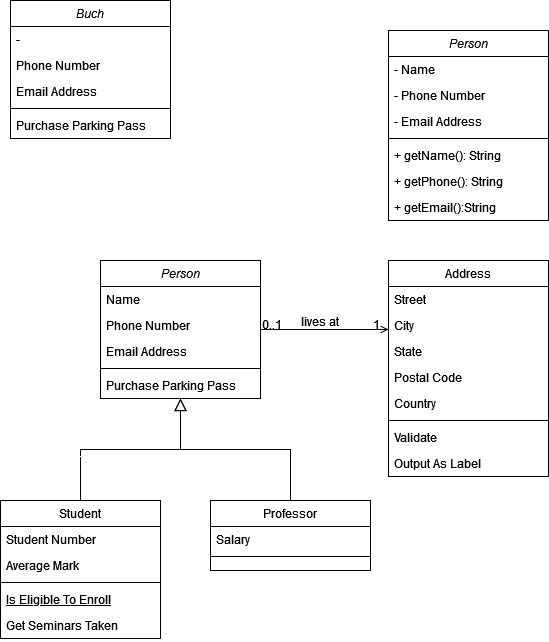

The diagram above was exported from draw.io. Its source (the exported page's mxGraphModel, read from the mxfile embedded in the PNG):
<mxGraphModel dx="1222" dy="1765" grid="1" gridSize="10" guides="1" tooltips="1" connect="1" arrows="1" fold="1" page="1" pageScale="1" pageWidth="827" pageHeight="1169" math="0" shadow="0">
  <root>
    <mxCell id="WIyWlLk6GJQsqaUBKTNV-0" />
    <mxCell id="WIyWlLk6GJQsqaUBKTNV-1" parent="WIyWlLk6GJQsqaUBKTNV-0" />
    <mxCell id="zkfFHV4jXpPFQw0GAbJ--0" value="Person" style="swimlane;fontStyle=2;align=center;verticalAlign=top;childLayout=stackLayout;horizontal=1;startSize=26;horizontalStack=0;resizeParent=1;resizeLast=0;collapsible=1;marginBottom=0;rounded=0;shadow=0;strokeWidth=1;" parent="WIyWlLk6GJQsqaUBKTNV-1" vertex="1">
      <mxGeometry x="220" y="120" width="160" height="138" as="geometry">
        <mxRectangle x="230" y="140" width="160" height="26" as="alternateBounds" />
      </mxGeometry>
    </mxCell>
    <mxCell id="zkfFHV4jXpPFQw0GAbJ--1" value="Name" style="text;align=left;verticalAlign=top;spacingLeft=4;spacingRight=4;overflow=hidden;rotatable=0;points=[[0,0.5],[1,0.5]];portConstraint=eastwest;" parent="zkfFHV4jXpPFQw0GAbJ--0" vertex="1">
      <mxGeometry y="26" width="160" height="26" as="geometry" />
    </mxCell>
    <mxCell id="zkfFHV4jXpPFQw0GAbJ--2" value="Phone Number" style="text;align=left;verticalAlign=top;spacingLeft=4;spacingRight=4;overflow=hidden;rotatable=0;points=[[0,0.5],[1,0.5]];portConstraint=eastwest;rounded=0;shadow=0;html=0;" parent="zkfFHV4jXpPFQw0GAbJ--0" vertex="1">
      <mxGeometry y="52" width="160" height="26" as="geometry" />
    </mxCell>
    <mxCell id="zkfFHV4jXpPFQw0GAbJ--3" value="Email Address" style="text;align=left;verticalAlign=top;spacingLeft=4;spacingRight=4;overflow=hidden;rotatable=0;points=[[0,0.5],[1,0.5]];portConstraint=eastwest;rounded=0;shadow=0;html=0;" parent="zkfFHV4jXpPFQw0GAbJ--0" vertex="1">
      <mxGeometry y="78" width="160" height="26" as="geometry" />
    </mxCell>
    <mxCell id="zkfFHV4jXpPFQw0GAbJ--4" value="" style="line;html=1;strokeWidth=1;align=left;verticalAlign=middle;spacingTop=-1;spacingLeft=3;spacingRight=3;rotatable=0;labelPosition=right;points=[];portConstraint=eastwest;" parent="zkfFHV4jXpPFQw0GAbJ--0" vertex="1">
      <mxGeometry y="104" width="160" height="8" as="geometry" />
    </mxCell>
    <mxCell id="zkfFHV4jXpPFQw0GAbJ--5" value="Purchase Parking Pass" style="text;align=left;verticalAlign=top;spacingLeft=4;spacingRight=4;overflow=hidden;rotatable=0;points=[[0,0.5],[1,0.5]];portConstraint=eastwest;" parent="zkfFHV4jXpPFQw0GAbJ--0" vertex="1">
      <mxGeometry y="112" width="160" height="26" as="geometry" />
    </mxCell>
    <mxCell id="zkfFHV4jXpPFQw0GAbJ--6" value="Student" style="swimlane;fontStyle=0;align=center;verticalAlign=top;childLayout=stackLayout;horizontal=1;startSize=26;horizontalStack=0;resizeParent=1;resizeLast=0;collapsible=1;marginBottom=0;rounded=0;shadow=0;strokeWidth=1;" parent="WIyWlLk6GJQsqaUBKTNV-1" vertex="1">
      <mxGeometry x="120" y="360" width="160" height="138" as="geometry">
        <mxRectangle x="130" y="380" width="160" height="26" as="alternateBounds" />
      </mxGeometry>
    </mxCell>
    <mxCell id="zkfFHV4jXpPFQw0GAbJ--7" value="Student Number" style="text;align=left;verticalAlign=top;spacingLeft=4;spacingRight=4;overflow=hidden;rotatable=0;points=[[0,0.5],[1,0.5]];portConstraint=eastwest;" parent="zkfFHV4jXpPFQw0GAbJ--6" vertex="1">
      <mxGeometry y="26" width="160" height="26" as="geometry" />
    </mxCell>
    <mxCell id="zkfFHV4jXpPFQw0GAbJ--8" value="Average Mark" style="text;align=left;verticalAlign=top;spacingLeft=4;spacingRight=4;overflow=hidden;rotatable=0;points=[[0,0.5],[1,0.5]];portConstraint=eastwest;rounded=0;shadow=0;html=0;" parent="zkfFHV4jXpPFQw0GAbJ--6" vertex="1">
      <mxGeometry y="52" width="160" height="26" as="geometry" />
    </mxCell>
    <mxCell id="zkfFHV4jXpPFQw0GAbJ--9" value="" style="line;html=1;strokeWidth=1;align=left;verticalAlign=middle;spacingTop=-1;spacingLeft=3;spacingRight=3;rotatable=0;labelPosition=right;points=[];portConstraint=eastwest;" parent="zkfFHV4jXpPFQw0GAbJ--6" vertex="1">
      <mxGeometry y="78" width="160" height="8" as="geometry" />
    </mxCell>
    <mxCell id="zkfFHV4jXpPFQw0GAbJ--10" value="Is Eligible To Enroll" style="text;align=left;verticalAlign=top;spacingLeft=4;spacingRight=4;overflow=hidden;rotatable=0;points=[[0,0.5],[1,0.5]];portConstraint=eastwest;fontStyle=4" parent="zkfFHV4jXpPFQw0GAbJ--6" vertex="1">
      <mxGeometry y="86" width="160" height="26" as="geometry" />
    </mxCell>
    <mxCell id="zkfFHV4jXpPFQw0GAbJ--11" value="Get Seminars Taken" style="text;align=left;verticalAlign=top;spacingLeft=4;spacingRight=4;overflow=hidden;rotatable=0;points=[[0,0.5],[1,0.5]];portConstraint=eastwest;" parent="zkfFHV4jXpPFQw0GAbJ--6" vertex="1">
      <mxGeometry y="112" width="160" height="26" as="geometry" />
    </mxCell>
    <mxCell id="zkfFHV4jXpPFQw0GAbJ--12" value="" style="endArrow=block;endSize=10;endFill=0;shadow=0;strokeWidth=1;rounded=0;edgeStyle=elbowEdgeStyle;elbow=vertical;" parent="WIyWlLk6GJQsqaUBKTNV-1" source="zkfFHV4jXpPFQw0GAbJ--6" target="zkfFHV4jXpPFQw0GAbJ--0" edge="1">
      <mxGeometry width="160" relative="1" as="geometry">
        <mxPoint x="200" y="203" as="sourcePoint" />
        <mxPoint x="200" y="203" as="targetPoint" />
      </mxGeometry>
    </mxCell>
    <mxCell id="zkfFHV4jXpPFQw0GAbJ--13" value="Professor" style="swimlane;fontStyle=0;align=center;verticalAlign=top;childLayout=stackLayout;horizontal=1;startSize=26;horizontalStack=0;resizeParent=1;resizeLast=0;collapsible=1;marginBottom=0;rounded=0;shadow=0;strokeWidth=1;" parent="WIyWlLk6GJQsqaUBKTNV-1" vertex="1">
      <mxGeometry x="330" y="360" width="160" height="70" as="geometry">
        <mxRectangle x="340" y="380" width="170" height="26" as="alternateBounds" />
      </mxGeometry>
    </mxCell>
    <mxCell id="zkfFHV4jXpPFQw0GAbJ--14" value="Salary" style="text;align=left;verticalAlign=top;spacingLeft=4;spacingRight=4;overflow=hidden;rotatable=0;points=[[0,0.5],[1,0.5]];portConstraint=eastwest;" parent="zkfFHV4jXpPFQw0GAbJ--13" vertex="1">
      <mxGeometry y="26" width="160" height="26" as="geometry" />
    </mxCell>
    <mxCell id="zkfFHV4jXpPFQw0GAbJ--15" value="" style="line;html=1;strokeWidth=1;align=left;verticalAlign=middle;spacingTop=-1;spacingLeft=3;spacingRight=3;rotatable=0;labelPosition=right;points=[];portConstraint=eastwest;" parent="zkfFHV4jXpPFQw0GAbJ--13" vertex="1">
      <mxGeometry y="52" width="160" height="8" as="geometry" />
    </mxCell>
    <mxCell id="zkfFHV4jXpPFQw0GAbJ--16" value="" style="endArrow=block;endSize=10;endFill=0;shadow=0;strokeWidth=1;rounded=0;edgeStyle=elbowEdgeStyle;elbow=vertical;" parent="WIyWlLk6GJQsqaUBKTNV-1" source="zkfFHV4jXpPFQw0GAbJ--13" target="zkfFHV4jXpPFQw0GAbJ--0" edge="1">
      <mxGeometry width="160" relative="1" as="geometry">
        <mxPoint x="210" y="373" as="sourcePoint" />
        <mxPoint x="310" y="271" as="targetPoint" />
      </mxGeometry>
    </mxCell>
    <mxCell id="zkfFHV4jXpPFQw0GAbJ--17" value="Address" style="swimlane;fontStyle=0;align=center;verticalAlign=top;childLayout=stackLayout;horizontal=1;startSize=26;horizontalStack=0;resizeParent=1;resizeLast=0;collapsible=1;marginBottom=0;rounded=0;shadow=0;strokeWidth=1;" parent="WIyWlLk6GJQsqaUBKTNV-1" vertex="1">
      <mxGeometry x="508" y="120" width="160" height="216" as="geometry">
        <mxRectangle x="550" y="140" width="160" height="26" as="alternateBounds" />
      </mxGeometry>
    </mxCell>
    <mxCell id="zkfFHV4jXpPFQw0GAbJ--18" value="Street" style="text;align=left;verticalAlign=top;spacingLeft=4;spacingRight=4;overflow=hidden;rotatable=0;points=[[0,0.5],[1,0.5]];portConstraint=eastwest;" parent="zkfFHV4jXpPFQw0GAbJ--17" vertex="1">
      <mxGeometry y="26" width="160" height="26" as="geometry" />
    </mxCell>
    <mxCell id="zkfFHV4jXpPFQw0GAbJ--19" value="City" style="text;align=left;verticalAlign=top;spacingLeft=4;spacingRight=4;overflow=hidden;rotatable=0;points=[[0,0.5],[1,0.5]];portConstraint=eastwest;rounded=0;shadow=0;html=0;" parent="zkfFHV4jXpPFQw0GAbJ--17" vertex="1">
      <mxGeometry y="52" width="160" height="26" as="geometry" />
    </mxCell>
    <mxCell id="zkfFHV4jXpPFQw0GAbJ--20" value="State" style="text;align=left;verticalAlign=top;spacingLeft=4;spacingRight=4;overflow=hidden;rotatable=0;points=[[0,0.5],[1,0.5]];portConstraint=eastwest;rounded=0;shadow=0;html=0;" parent="zkfFHV4jXpPFQw0GAbJ--17" vertex="1">
      <mxGeometry y="78" width="160" height="26" as="geometry" />
    </mxCell>
    <mxCell id="zkfFHV4jXpPFQw0GAbJ--21" value="Postal Code" style="text;align=left;verticalAlign=top;spacingLeft=4;spacingRight=4;overflow=hidden;rotatable=0;points=[[0,0.5],[1,0.5]];portConstraint=eastwest;rounded=0;shadow=0;html=0;" parent="zkfFHV4jXpPFQw0GAbJ--17" vertex="1">
      <mxGeometry y="104" width="160" height="26" as="geometry" />
    </mxCell>
    <mxCell id="zkfFHV4jXpPFQw0GAbJ--22" value="Country" style="text;align=left;verticalAlign=top;spacingLeft=4;spacingRight=4;overflow=hidden;rotatable=0;points=[[0,0.5],[1,0.5]];portConstraint=eastwest;rounded=0;shadow=0;html=0;" parent="zkfFHV4jXpPFQw0GAbJ--17" vertex="1">
      <mxGeometry y="130" width="160" height="26" as="geometry" />
    </mxCell>
    <mxCell id="zkfFHV4jXpPFQw0GAbJ--23" value="" style="line;html=1;strokeWidth=1;align=left;verticalAlign=middle;spacingTop=-1;spacingLeft=3;spacingRight=3;rotatable=0;labelPosition=right;points=[];portConstraint=eastwest;" parent="zkfFHV4jXpPFQw0GAbJ--17" vertex="1">
      <mxGeometry y="156" width="160" height="8" as="geometry" />
    </mxCell>
    <mxCell id="zkfFHV4jXpPFQw0GAbJ--24" value="Validate" style="text;align=left;verticalAlign=top;spacingLeft=4;spacingRight=4;overflow=hidden;rotatable=0;points=[[0,0.5],[1,0.5]];portConstraint=eastwest;" parent="zkfFHV4jXpPFQw0GAbJ--17" vertex="1">
      <mxGeometry y="164" width="160" height="26" as="geometry" />
    </mxCell>
    <mxCell id="zkfFHV4jXpPFQw0GAbJ--25" value="Output As Label" style="text;align=left;verticalAlign=top;spacingLeft=4;spacingRight=4;overflow=hidden;rotatable=0;points=[[0,0.5],[1,0.5]];portConstraint=eastwest;" parent="zkfFHV4jXpPFQw0GAbJ--17" vertex="1">
      <mxGeometry y="190" width="160" height="26" as="geometry" />
    </mxCell>
    <mxCell id="zkfFHV4jXpPFQw0GAbJ--26" value="" style="endArrow=open;shadow=0;strokeWidth=1;rounded=0;endFill=1;edgeStyle=elbowEdgeStyle;elbow=vertical;" parent="WIyWlLk6GJQsqaUBKTNV-1" source="zkfFHV4jXpPFQw0GAbJ--0" target="zkfFHV4jXpPFQw0GAbJ--17" edge="1">
      <mxGeometry x="0.5" y="41" relative="1" as="geometry">
        <mxPoint x="380" y="192" as="sourcePoint" />
        <mxPoint x="540" y="192" as="targetPoint" />
        <mxPoint x="-40" y="32" as="offset" />
      </mxGeometry>
    </mxCell>
    <mxCell id="zkfFHV4jXpPFQw0GAbJ--27" value="0..1" style="resizable=0;align=left;verticalAlign=bottom;labelBackgroundColor=none;fontSize=12;" parent="zkfFHV4jXpPFQw0GAbJ--26" connectable="0" vertex="1">
      <mxGeometry x="-1" relative="1" as="geometry">
        <mxPoint y="4" as="offset" />
      </mxGeometry>
    </mxCell>
    <mxCell id="zkfFHV4jXpPFQw0GAbJ--28" value="1" style="resizable=0;align=right;verticalAlign=bottom;labelBackgroundColor=none;fontSize=12;" parent="zkfFHV4jXpPFQw0GAbJ--26" connectable="0" vertex="1">
      <mxGeometry x="1" relative="1" as="geometry">
        <mxPoint x="-7" y="4" as="offset" />
      </mxGeometry>
    </mxCell>
    <mxCell id="zkfFHV4jXpPFQw0GAbJ--29" value="lives at" style="text;html=1;resizable=0;points=[];;align=center;verticalAlign=middle;labelBackgroundColor=none;rounded=0;shadow=0;strokeWidth=1;fontSize=12;" parent="zkfFHV4jXpPFQw0GAbJ--26" vertex="1" connectable="0">
      <mxGeometry x="0.5" y="49" relative="1" as="geometry">
        <mxPoint x="-38" y="40" as="offset" />
      </mxGeometry>
    </mxCell>
    <mxCell id="1lBgH4YZ7r277mzVS2sS-0" value="Person" style="swimlane;fontStyle=2;align=center;verticalAlign=top;childLayout=stackLayout;horizontal=1;startSize=26;horizontalStack=0;resizeParent=1;resizeLast=0;collapsible=1;marginBottom=0;rounded=0;shadow=0;strokeWidth=1;" vertex="1" parent="WIyWlLk6GJQsqaUBKTNV-1">
      <mxGeometry x="508" y="-110" width="160" height="190" as="geometry">
        <mxRectangle x="230" y="140" width="160" height="26" as="alternateBounds" />
      </mxGeometry>
    </mxCell>
    <mxCell id="1lBgH4YZ7r277mzVS2sS-1" value="- Name" style="text;align=left;verticalAlign=top;spacingLeft=4;spacingRight=4;overflow=hidden;rotatable=0;points=[[0,0.5],[1,0.5]];portConstraint=eastwest;" vertex="1" parent="1lBgH4YZ7r277mzVS2sS-0">
      <mxGeometry y="26" width="160" height="26" as="geometry" />
    </mxCell>
    <mxCell id="1lBgH4YZ7r277mzVS2sS-2" value="- Phone Number" style="text;align=left;verticalAlign=top;spacingLeft=4;spacingRight=4;overflow=hidden;rotatable=0;points=[[0,0.5],[1,0.5]];portConstraint=eastwest;rounded=0;shadow=0;html=0;" vertex="1" parent="1lBgH4YZ7r277mzVS2sS-0">
      <mxGeometry y="52" width="160" height="26" as="geometry" />
    </mxCell>
    <mxCell id="1lBgH4YZ7r277mzVS2sS-3" value="- Email Address" style="text;align=left;verticalAlign=top;spacingLeft=4;spacingRight=4;overflow=hidden;rotatable=0;points=[[0,0.5],[1,0.5]];portConstraint=eastwest;rounded=0;shadow=0;html=0;" vertex="1" parent="1lBgH4YZ7r277mzVS2sS-0">
      <mxGeometry y="78" width="160" height="26" as="geometry" />
    </mxCell>
    <mxCell id="1lBgH4YZ7r277mzVS2sS-4" value="" style="line;html=1;strokeWidth=1;align=left;verticalAlign=middle;spacingTop=-1;spacingLeft=3;spacingRight=3;rotatable=0;labelPosition=right;points=[];portConstraint=eastwest;" vertex="1" parent="1lBgH4YZ7r277mzVS2sS-0">
      <mxGeometry y="104" width="160" height="8" as="geometry" />
    </mxCell>
    <mxCell id="1lBgH4YZ7r277mzVS2sS-5" value="+ getName(): String&#10;" style="text;align=left;verticalAlign=top;spacingLeft=4;spacingRight=4;overflow=hidden;rotatable=0;points=[[0,0.5],[1,0.5]];portConstraint=eastwest;" vertex="1" parent="1lBgH4YZ7r277mzVS2sS-0">
      <mxGeometry y="112" width="160" height="26" as="geometry" />
    </mxCell>
    <mxCell id="1lBgH4YZ7r277mzVS2sS-12" value="+ getPhone(): String" style="text;align=left;verticalAlign=top;spacingLeft=4;spacingRight=4;overflow=hidden;rotatable=0;points=[[0,0.5],[1,0.5]];portConstraint=eastwest;" vertex="1" parent="1lBgH4YZ7r277mzVS2sS-0">
      <mxGeometry y="138" width="160" height="26" as="geometry" />
    </mxCell>
    <mxCell id="1lBgH4YZ7r277mzVS2sS-13" value="+ getEmail():String&#10;" style="text;align=left;verticalAlign=top;spacingLeft=4;spacingRight=4;overflow=hidden;rotatable=0;points=[[0,0.5],[1,0.5]];portConstraint=eastwest;" vertex="1" parent="1lBgH4YZ7r277mzVS2sS-0">
      <mxGeometry y="164" width="160" height="26" as="geometry" />
    </mxCell>
    <mxCell id="1lBgH4YZ7r277mzVS2sS-6" value="Buch" style="swimlane;fontStyle=2;align=center;verticalAlign=top;childLayout=stackLayout;horizontal=1;startSize=26;horizontalStack=0;resizeParent=1;resizeLast=0;collapsible=1;marginBottom=0;rounded=0;shadow=0;strokeWidth=1;" vertex="1" parent="WIyWlLk6GJQsqaUBKTNV-1">
      <mxGeometry x="130" y="-140" width="160" height="138" as="geometry">
        <mxRectangle x="230" y="140" width="160" height="26" as="alternateBounds" />
      </mxGeometry>
    </mxCell>
    <mxCell id="1lBgH4YZ7r277mzVS2sS-7" value="- " style="text;align=left;verticalAlign=top;spacingLeft=4;spacingRight=4;overflow=hidden;rotatable=0;points=[[0,0.5],[1,0.5]];portConstraint=eastwest;" vertex="1" parent="1lBgH4YZ7r277mzVS2sS-6">
      <mxGeometry y="26" width="160" height="26" as="geometry" />
    </mxCell>
    <mxCell id="1lBgH4YZ7r277mzVS2sS-8" value="Phone Number" style="text;align=left;verticalAlign=top;spacingLeft=4;spacingRight=4;overflow=hidden;rotatable=0;points=[[0,0.5],[1,0.5]];portConstraint=eastwest;rounded=0;shadow=0;html=0;" vertex="1" parent="1lBgH4YZ7r277mzVS2sS-6">
      <mxGeometry y="52" width="160" height="26" as="geometry" />
    </mxCell>
    <mxCell id="1lBgH4YZ7r277mzVS2sS-9" value="Email Address" style="text;align=left;verticalAlign=top;spacingLeft=4;spacingRight=4;overflow=hidden;rotatable=0;points=[[0,0.5],[1,0.5]];portConstraint=eastwest;rounded=0;shadow=0;html=0;" vertex="1" parent="1lBgH4YZ7r277mzVS2sS-6">
      <mxGeometry y="78" width="160" height="26" as="geometry" />
    </mxCell>
    <mxCell id="1lBgH4YZ7r277mzVS2sS-10" value="" style="line;html=1;strokeWidth=1;align=left;verticalAlign=middle;spacingTop=-1;spacingLeft=3;spacingRight=3;rotatable=0;labelPosition=right;points=[];portConstraint=eastwest;" vertex="1" parent="1lBgH4YZ7r277mzVS2sS-6">
      <mxGeometry y="104" width="160" height="8" as="geometry" />
    </mxCell>
    <mxCell id="1lBgH4YZ7r277mzVS2sS-11" value="Purchase Parking Pass" style="text;align=left;verticalAlign=top;spacingLeft=4;spacingRight=4;overflow=hidden;rotatable=0;points=[[0,0.5],[1,0.5]];portConstraint=eastwest;" vertex="1" parent="1lBgH4YZ7r277mzVS2sS-6">
      <mxGeometry y="112" width="160" height="26" as="geometry" />
    </mxCell>
  </root>
</mxGraphModel>